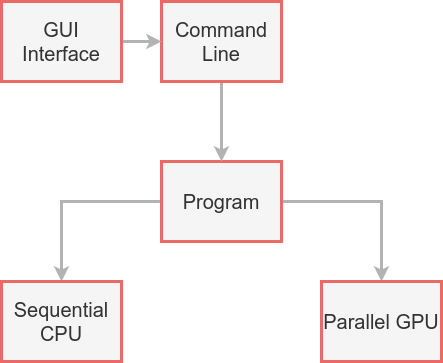

The diagram above was exported from draw.io. Its source (the exported page's mxGraphModel, read from the mxfile embedded in the PNG):
<mxGraphModel dx="2817" dy="1177" grid="1" gridSize="10" guides="1" tooltips="1" connect="1" arrows="1" fold="1" page="1" pageScale="1" pageWidth="827" pageHeight="1169" math="0" shadow="0">
  <root>
    <mxCell id="0" />
    <mxCell id="1" parent="0" />
    <mxCell id="2" style="edgeStyle=orthogonalEdgeStyle;rounded=0;orthogonalLoop=1;jettySize=auto;html=1;entryX=0.5;entryY=0;entryDx=0;entryDy=0;strokeColor=#B3B3B3;strokeWidth=3;" edge="1" source="4" target="10" parent="1">
      <mxGeometry relative="1" as="geometry" />
    </mxCell>
    <mxCell id="3" style="edgeStyle=orthogonalEdgeStyle;rounded=0;orthogonalLoop=1;jettySize=auto;html=1;entryX=0.5;entryY=0;entryDx=0;entryDy=0;strokeColor=#B3B3B3;strokeWidth=3;" edge="1" source="4" target="9" parent="1">
      <mxGeometry relative="1" as="geometry" />
    </mxCell>
    <mxCell id="4" value="&lt;font style=&quot;font-size: 20px&quot;&gt;Program&lt;/font&gt;" style="rounded=0;whiteSpace=wrap;html=1;fillColor=#f5f5f5;strokeColor=#EA6B66;fontColor=#333333;strokeWidth=3;" vertex="1" parent="1">
      <mxGeometry x="360" y="280" width="120" height="80" as="geometry" />
    </mxCell>
    <mxCell id="5" style="edgeStyle=orthogonalEdgeStyle;rounded=0;orthogonalLoop=1;jettySize=auto;html=1;entryX=0.5;entryY=0;entryDx=0;entryDy=0;strokeColor=#B3B3B3;strokeWidth=3;" edge="1" source="6" target="4" parent="1">
      <mxGeometry relative="1" as="geometry" />
    </mxCell>
    <mxCell id="6" value="&lt;font style=&quot;font-size: 20px&quot;&gt;Command Line&lt;/font&gt;" style="rounded=0;whiteSpace=wrap;html=1;fillColor=#f5f5f5;strokeColor=#EA6B66;fontColor=#333333;strokeWidth=3;" vertex="1" parent="1">
      <mxGeometry x="360" y="120" width="120" height="80" as="geometry" />
    </mxCell>
    <mxCell id="7" style="edgeStyle=orthogonalEdgeStyle;rounded=0;orthogonalLoop=1;jettySize=auto;html=1;strokeWidth=3;strokeColor=#B3B3B3;" edge="1" source="8" target="6" parent="1">
      <mxGeometry relative="1" as="geometry">
        <mxPoint x="510" y="290" as="targetPoint" />
      </mxGeometry>
    </mxCell>
    <mxCell id="8" value="&lt;font style=&quot;font-size: 20px&quot;&gt;GUI Interface&lt;/font&gt;" style="rounded=0;whiteSpace=wrap;html=1;fillColor=#f5f5f5;strokeColor=#EA6B66;fontColor=#333333;strokeWidth=3;" vertex="1" parent="1">
      <mxGeometry x="200" y="120" width="120" height="80" as="geometry" />
    </mxCell>
    <mxCell id="9" value="&lt;font style=&quot;font-size: 20px&quot;&gt;Sequential CPU&lt;/font&gt;" style="rounded=0;whiteSpace=wrap;html=1;fillColor=#f5f5f5;strokeColor=#EA6B66;fontColor=#333333;strokeWidth=3;" vertex="1" parent="1">
      <mxGeometry x="200" y="400" width="120" height="80" as="geometry" />
    </mxCell>
    <mxCell id="10" value="&lt;span style=&quot;font-size: 20px&quot;&gt;Parallel GPU&lt;/span&gt;" style="rounded=0;whiteSpace=wrap;html=1;fillColor=#f5f5f5;strokeColor=#EA6B66;fontColor=#333333;strokeWidth=3;" vertex="1" parent="1">
      <mxGeometry x="520" y="400" width="120" height="80" as="geometry" />
    </mxCell>
  </root>
</mxGraphModel>